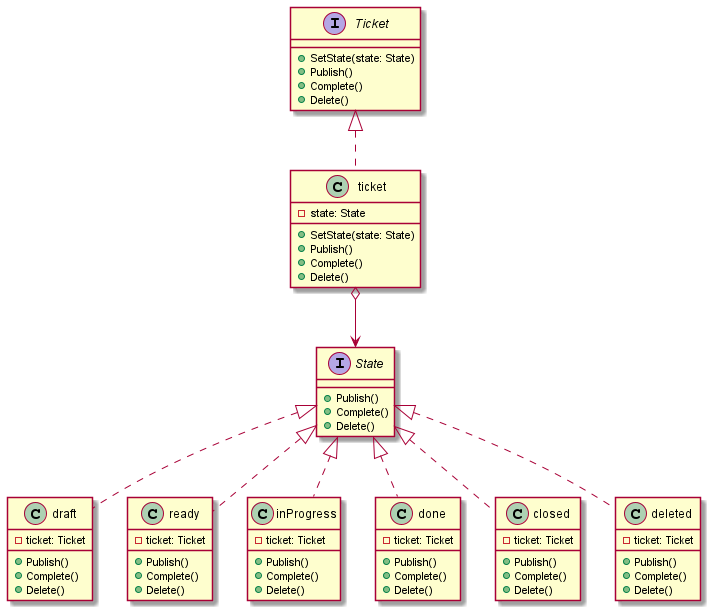

The diagram above was rendered by PlantUML. Its source (embedded in the PNG):
@startuml
'https://plantuml.com/class-diagram


interface Ticket {
    +SetState(state: State)
	+Publish()
	+Complete()
	+Delete()
}

class ticket {
    - state: State
    +SetState(state: State)
    +Publish()
    +Complete()
    +Delete()
}

class ticket implements Ticket

interface State {
    +Publish()
    +Complete()
    +Delete()
}

class draft {
    - ticket: Ticket
    +Publish()
    +Complete()
    +Delete()
}

class draft implements State

class ready {
    - ticket: Ticket
    +Publish()
    +Complete()
    +Delete()
}

class ready implements State

class inProgress {
    - ticket: Ticket
    +Publish()
    +Complete()
    +Delete()
}

class inProgress implements State

class done {
    - ticket: Ticket
    +Publish()
    +Complete()
    +Delete()
}

class done implements State

class closed {
    - ticket: Ticket
    +Publish()
    +Complete()
    +Delete()
}

class closed implements State

class deleted {
    - ticket: Ticket
    +Publish()
    +Complete()
    +Delete()
}

class deleted implements State


ticket o--> State

@enduml